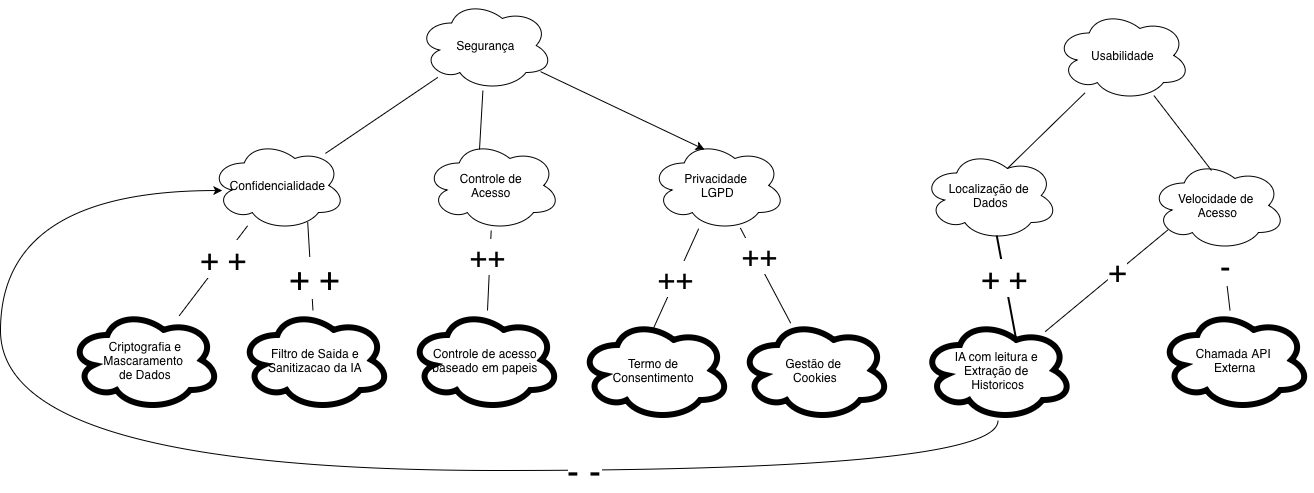

The diagram above was exported from draw.io. Its source (the exported page's mxGraphModel, read from the mxfile embedded in the PNG):
<mxGraphModel dx="1827" dy="829" grid="1" gridSize="10" guides="1" tooltips="1" connect="1" arrows="1" fold="1" page="1" pageScale="1" pageWidth="827" pageHeight="1169" math="0" shadow="0">
  <root>
    <mxCell id="0" />
    <mxCell id="1" parent="0" />
    <mxCell id="SIGKVIlaJTp969zhOM_z-1" parent="1" style="ellipse;shape=cloud;whiteSpace=wrap;html=1;" value="Usabilidade" vertex="1">
      <mxGeometry height="90" width="135" x="385" y="90" as="geometry" />
    </mxCell>
    <mxCell id="SIGKVIlaJTp969zhOM_z-5" parent="1" style="ellipse;shape=cloud;whiteSpace=wrap;html=1;" value="Velocidade de&amp;nbsp;&lt;div&gt;Acesso&lt;/div&gt;" vertex="1">
      <mxGeometry height="90" width="135" x="480" y="240" as="geometry" />
    </mxCell>
    <mxCell id="SIGKVIlaJTp969zhOM_z-6" edge="1" parent="1" source="SIGKVIlaJTp969zhOM_z-1" style="rounded=0;orthogonalLoop=1;jettySize=auto;html=1;entryX=0.452;entryY=0.111;entryDx=0;entryDy=0;entryPerimeter=0;endArrow=none;endFill=0;" target="SIGKVIlaJTp969zhOM_z-5">
      <mxGeometry relative="1" as="geometry" />
    </mxCell>
    <mxCell id="SIGKVIlaJTp969zhOM_z-7" parent="1" style="ellipse;shape=cloud;whiteSpace=wrap;html=1;" value="Localização de&amp;nbsp;&lt;div&gt;Dados&lt;/div&gt;" vertex="1">
      <mxGeometry height="90" width="135" x="252.5" y="230" as="geometry" />
    </mxCell>
    <mxCell id="SIGKVIlaJTp969zhOM_z-8" edge="1" parent="1" source="SIGKVIlaJTp969zhOM_z-1" style="rounded=0;orthogonalLoop=1;jettySize=auto;html=1;entryX=0.625;entryY=0.2;entryDx=0;entryDy=0;entryPerimeter=0;endArrow=none;endFill=0;" target="SIGKVIlaJTp969zhOM_z-7">
      <mxGeometry relative="1" as="geometry" />
    </mxCell>
    <mxCell id="SIGKVIlaJTp969zhOM_z-21" edge="1" parent="1" source="g40bEpZme4d5Fwv6DhkC-4" style="rounded=0;orthogonalLoop=1;jettySize=auto;html=1;endArrow=none;endFill=0;" target="SIGKVIlaJTp969zhOM_z-20">
      <mxGeometry relative="1" as="geometry">
        <mxPoint x="-420" y="310" as="sourcePoint" />
      </mxGeometry>
    </mxCell>
    <mxCell id="SIGKVIlaJTp969zhOM_z-28" connectable="0" parent="SIGKVIlaJTp969zhOM_z-21" style="edgeLabel;html=1;align=center;verticalAlign=middle;resizable=0;points=[];fontSize=32;" value="+ +" vertex="1">
      <mxGeometry relative="1" x="-0.2671" y="-1" as="geometry">
        <mxPoint x="1" as="offset" />
      </mxGeometry>
    </mxCell>
    <mxCell id="SIGKVIlaJTp969zhOM_z-15" parent="1" style="ellipse;shape=cloud;whiteSpace=wrap;html=1;strokeWidth=6;" value="IA com leitura e&amp;nbsp;&lt;div&gt;Extração de&amp;nbsp;&lt;/div&gt;&lt;div&gt;Historicos&lt;/div&gt;" vertex="1">
      <mxGeometry height="100" width="150" x="252.5" y="400" as="geometry" />
    </mxCell>
    <mxCell id="SIGKVIlaJTp969zhOM_z-16" edge="1" parent="1" source="SIGKVIlaJTp969zhOM_z-7" style="rounded=0;orthogonalLoop=1;jettySize=auto;html=1;entryX=0.625;entryY=0.2;entryDx=0;entryDy=0;entryPerimeter=0;endArrow=none;endFill=0;strokeWidth=2;startSize=13;exitX=0.55;exitY=0.95;exitDx=0;exitDy=0;exitPerimeter=0;" target="SIGKVIlaJTp969zhOM_z-15">
      <mxGeometry relative="1" as="geometry">
        <mxPoint x="258.63" y="338.21" as="sourcePoint" />
      </mxGeometry>
    </mxCell>
    <mxCell id="SIGKVIlaJTp969zhOM_z-24" connectable="0" parent="SIGKVIlaJTp969zhOM_z-16" style="edgeLabel;html=1;align=center;verticalAlign=middle;resizable=0;points=[];fontSize=32;" value="&lt;font&gt;+ +&lt;/font&gt;" vertex="1">
      <mxGeometry relative="1" x="-0.2464" y="4" as="geometry">
        <mxPoint x="-5" y="2" as="offset" />
      </mxGeometry>
    </mxCell>
    <mxCell id="SIGKVIlaJTp969zhOM_z-19" edge="1" parent="1" source="SIGKVIlaJTp969zhOM_z-17" style="rounded=0;orthogonalLoop=1;jettySize=auto;html=1;endArrow=none;endFill=0;" target="SIGKVIlaJTp969zhOM_z-5">
      <mxGeometry relative="1" as="geometry" />
    </mxCell>
    <mxCell id="SIGKVIlaJTp969zhOM_z-29" connectable="0" parent="SIGKVIlaJTp969zhOM_z-19" style="edgeLabel;html=1;align=center;verticalAlign=middle;resizable=0;points=[];fontSize=32;" value="-" vertex="1">
      <mxGeometry relative="1" x="0.4818" as="geometry">
        <mxPoint as="offset" />
      </mxGeometry>
    </mxCell>
    <mxCell id="SIGKVIlaJTp969zhOM_z-17" parent="1" style="ellipse;shape=cloud;whiteSpace=wrap;html=1;strokeWidth=6;" value="Chamada API&amp;nbsp;&lt;div&gt;Externa&lt;/div&gt;" vertex="1">
      <mxGeometry height="100" width="150" x="490" y="390" as="geometry" />
    </mxCell>
    <mxCell id="SIGKVIlaJTp969zhOM_z-20" parent="1" style="ellipse;shape=cloud;whiteSpace=wrap;html=1;strokeWidth=6;" value="Criptografia e Mascaramento&amp;nbsp;&lt;div&gt;de Dados&lt;/div&gt;" vertex="1">
      <mxGeometry height="100" width="150" x="-600" y="390" as="geometry" />
    </mxCell>
    <mxCell id="SIGKVIlaJTp969zhOM_z-22" edge="1" parent="1" source="SIGKVIlaJTp969zhOM_z-15" style="rounded=0;orthogonalLoop=1;jettySize=auto;html=1;entryX=0.13;entryY=0.77;entryDx=0;entryDy=0;entryPerimeter=0;endArrow=none;endFill=0;" target="SIGKVIlaJTp969zhOM_z-5">
      <mxGeometry relative="1" as="geometry" />
    </mxCell>
    <mxCell id="SIGKVIlaJTp969zhOM_z-25" connectable="0" parent="SIGKVIlaJTp969zhOM_z-22" style="edgeLabel;html=1;align=center;verticalAlign=middle;resizable=0;points=[];fontSize=32;" value="&lt;font&gt;+&lt;/font&gt;" vertex="1">
      <mxGeometry relative="1" x="0.178" y="-3" as="geometry">
        <mxPoint x="-2" y="-4" as="offset" />
      </mxGeometry>
    </mxCell>
    <mxCell id="g40bEpZme4d5Fwv6DhkC-6" edge="1" parent="1" source="g40bEpZme4d5Fwv6DhkC-2" style="rounded=0;orthogonalLoop=1;jettySize=auto;html=1;endArrow=none;endFill=0;" target="g40bEpZme4d5Fwv6DhkC-4">
      <mxGeometry relative="1" as="geometry" />
    </mxCell>
    <mxCell id="g40bEpZme4d5Fwv6DhkC-2" parent="1" style="ellipse;shape=cloud;whiteSpace=wrap;html=1;" value="Segurança" vertex="1">
      <mxGeometry height="90" width="135" x="-252.5" y="80" as="geometry" />
    </mxCell>
    <mxCell id="g40bEpZme4d5Fwv6DhkC-4" parent="1" style="ellipse;shape=cloud;whiteSpace=wrap;html=1;" value="Confidencialidade" vertex="1">
      <mxGeometry height="90" width="135" x="-460" y="220" as="geometry" />
    </mxCell>
    <mxCell id="g40bEpZme4d5Fwv6DhkC-7" parent="1" style="ellipse;shape=cloud;whiteSpace=wrap;html=1;strokeWidth=6;" value="Filtro de Saida e Sanitizacao da IA" vertex="1">
      <mxGeometry height="100" width="150" x="-430" y="390" as="geometry" />
    </mxCell>
    <mxCell id="g40bEpZme4d5Fwv6DhkC-8" edge="1" parent="1" source="g40bEpZme4d5Fwv6DhkC-7" style="rounded=0;orthogonalLoop=1;jettySize=auto;html=1;endArrow=none;endFill=0;entryX=0.72;entryY=0.906;entryDx=0;entryDy=0;entryPerimeter=0;" target="g40bEpZme4d5Fwv6DhkC-4">
      <mxGeometry relative="1" as="geometry">
        <mxPoint x="-340" y="290" as="targetPoint" />
      </mxGeometry>
    </mxCell>
    <mxCell id="g40bEpZme4d5Fwv6DhkC-9" connectable="0" parent="g40bEpZme4d5Fwv6DhkC-8" style="edgeLabel;html=1;align=center;verticalAlign=middle;resizable=0;points=[];" value="&lt;font style=&quot;font-size: 35px;&quot;&gt;+ +&lt;/font&gt;" vertex="1">
      <mxGeometry relative="1" x="-0.2467" y="-3" as="geometry">
        <mxPoint as="offset" />
      </mxGeometry>
    </mxCell>
    <mxCell id="g40bEpZme4d5Fwv6DhkC-15" edge="1" parent="1" source="g40bEpZme4d5Fwv6DhkC-11" style="rounded=0;orthogonalLoop=1;jettySize=auto;html=1;endArrow=none;endFill=0;" target="g40bEpZme4d5Fwv6DhkC-13">
      <mxGeometry relative="1" as="geometry" />
    </mxCell>
    <mxCell id="g40bEpZme4d5Fwv6DhkC-18" connectable="0" parent="g40bEpZme4d5Fwv6DhkC-15" style="edgeLabel;html=1;align=center;verticalAlign=middle;resizable=0;points=[];fontSize=30;" value="++" vertex="1">
      <mxGeometry relative="1" x="-0.3581" y="-3" as="geometry">
        <mxPoint as="offset" />
      </mxGeometry>
    </mxCell>
    <mxCell id="g40bEpZme4d5Fwv6DhkC-11" parent="1" style="ellipse;shape=cloud;whiteSpace=wrap;html=1;" value="Controle de&amp;nbsp;&lt;div&gt;Acesso&amp;nbsp;&lt;/div&gt;" vertex="1">
      <mxGeometry height="90" width="135" x="-245" y="220" as="geometry" />
    </mxCell>
    <mxCell id="g40bEpZme4d5Fwv6DhkC-12" edge="1" parent="1" source="g40bEpZme4d5Fwv6DhkC-2" style="rounded=0;orthogonalLoop=1;jettySize=auto;html=1;entryX=0.4;entryY=0.1;entryDx=0;entryDy=0;entryPerimeter=0;endArrow=none;endFill=0;" target="g40bEpZme4d5Fwv6DhkC-11">
      <mxGeometry relative="1" as="geometry" />
    </mxCell>
    <mxCell id="g40bEpZme4d5Fwv6DhkC-13" parent="1" style="ellipse;shape=cloud;whiteSpace=wrap;html=1;strokeWidth=6;" value="Controle de acesso baseado em papeis" vertex="1">
      <mxGeometry height="100" width="150" x="-260" y="390" as="geometry" />
    </mxCell>
    <mxCell id="g40bEpZme4d5Fwv6DhkC-24" edge="1" parent="1" source="g40bEpZme4d5Fwv6DhkC-16" style="rounded=0;orthogonalLoop=1;jettySize=auto;html=1;endArrow=none;endFill=0;" target="g40bEpZme4d5Fwv6DhkC-23">
      <mxGeometry relative="1" as="geometry" />
    </mxCell>
    <mxCell id="g40bEpZme4d5Fwv6DhkC-25" connectable="0" parent="g40bEpZme4d5Fwv6DhkC-24" style="edgeLabel;html=1;align=center;verticalAlign=middle;resizable=0;points=[];fontSize=30;" value="++" vertex="1">
      <mxGeometry relative="1" x="-0.3956" y="4" as="geometry">
        <mxPoint as="offset" />
      </mxGeometry>
    </mxCell>
    <mxCell id="g40bEpZme4d5Fwv6DhkC-16" parent="1" style="ellipse;shape=cloud;whiteSpace=wrap;html=1;" value="Privacidade&amp;nbsp;&lt;div&gt;LGPD&lt;/div&gt;" vertex="1">
      <mxGeometry height="90" width="135" x="-20" y="220" as="geometry" />
    </mxCell>
    <mxCell id="g40bEpZme4d5Fwv6DhkC-17" edge="1" parent="1" source="g40bEpZme4d5Fwv6DhkC-2" style="rounded=0;orthogonalLoop=1;jettySize=auto;html=1;entryX=0.4;entryY=0.1;entryDx=0;entryDy=0;entryPerimeter=0;" target="g40bEpZme4d5Fwv6DhkC-16">
      <mxGeometry relative="1" as="geometry" />
    </mxCell>
    <mxCell id="g40bEpZme4d5Fwv6DhkC-19" parent="1" style="ellipse;shape=cloud;whiteSpace=wrap;html=1;strokeWidth=6;" value="Termo de&amp;nbsp;&lt;div&gt;Consentimento&amp;nbsp;&lt;/div&gt;" vertex="1">
      <mxGeometry height="100" width="150" x="-90" y="400" as="geometry" />
    </mxCell>
    <mxCell id="g40bEpZme4d5Fwv6DhkC-21" edge="1" parent="1" source="g40bEpZme4d5Fwv6DhkC-16" style="rounded=0;orthogonalLoop=1;jettySize=auto;html=1;entryX=0.484;entryY=0.086;entryDx=0;entryDy=0;entryPerimeter=0;endArrow=none;endFill=0;fontSize=30;" target="g40bEpZme4d5Fwv6DhkC-19" value="++">
      <mxGeometry relative="1" as="geometry" />
    </mxCell>
    <mxCell id="g40bEpZme4d5Fwv6DhkC-23" parent="1" style="ellipse;shape=cloud;whiteSpace=wrap;html=1;strokeWidth=6;" value="Gestão de&amp;nbsp;&lt;div&gt;Cookies&lt;/div&gt;" vertex="1">
      <mxGeometry height="100" width="150" x="70" y="400" as="geometry" />
    </mxCell>
    <mxCell id="g40bEpZme4d5Fwv6DhkC-30" edge="1" parent="1" source="SIGKVIlaJTp969zhOM_z-15" style="edgeStyle=orthogonalEdgeStyle;rounded=0;orthogonalLoop=1;jettySize=auto;html=1;entryX=0.087;entryY=0.556;entryDx=0;entryDy=0;entryPerimeter=0;curved=1;" target="g40bEpZme4d5Fwv6DhkC-4">
      <mxGeometry relative="1" as="geometry">
        <Array as="points">
          <mxPoint x="327.57" y="550" />
          <mxPoint x="-670" y="550" />
          <mxPoint x="-670" y="270" />
        </Array>
      </mxGeometry>
    </mxCell>
    <mxCell id="g40bEpZme4d5Fwv6DhkC-31" connectable="0" parent="g40bEpZme4d5Fwv6DhkC-30" style="edgeLabel;html=1;align=center;verticalAlign=middle;resizable=0;points=[];" value="&lt;font style=&quot;font-size: 36px;&quot;&gt;- -&lt;/font&gt;" vertex="1">
      <mxGeometry relative="1" x="-0.4015" as="geometry">
        <mxPoint as="offset" />
      </mxGeometry>
    </mxCell>
  </root>
</mxGraphModel>